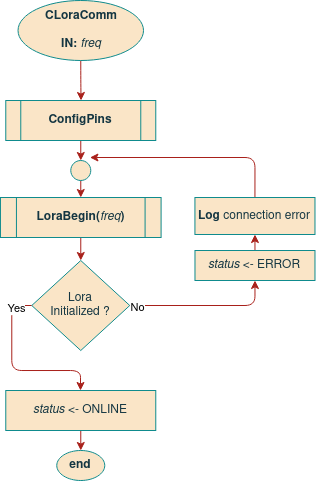

The diagram above was exported from draw.io. Its source (the exported page's mxGraphModel, read from the mxfile embedded in the PNG):
<mxGraphModel dx="771" dy="437" grid="1" gridSize="10" guides="1" tooltips="1" connect="1" arrows="1" fold="1" page="1" pageScale="1" pageWidth="850" pageHeight="1100" math="0" shadow="0">
  <root>
    <mxCell id="YE7-BCoIbk_1VqUBDQ1K-0" />
    <mxCell id="YE7-BCoIbk_1VqUBDQ1K-1" parent="YE7-BCoIbk_1VqUBDQ1K-0" />
    <mxCell id="YE7-BCoIbk_1VqUBDQ1K-2" style="edgeStyle=orthogonalEdgeStyle;curved=0;rounded=1;sketch=0;orthogonalLoop=1;jettySize=auto;html=1;exitX=0.5;exitY=1;exitDx=0;exitDy=0;entryX=0.5;entryY=0;entryDx=0;entryDy=0;fontColor=#143642;strokeColor=#A8201A;fillColor=#FAE5C7;" parent="YE7-BCoIbk_1VqUBDQ1K-1" source="YE7-BCoIbk_1VqUBDQ1K-3" edge="1">
      <mxGeometry relative="1" as="geometry">
        <mxPoint x="516.5200000000001" y="160" as="targetPoint" />
      </mxGeometry>
    </mxCell>
    <mxCell id="YE7-BCoIbk_1VqUBDQ1K-3" value="&lt;div&gt;CLoraComm&lt;/div&gt;&lt;div&gt;&lt;br&gt;&lt;/div&gt;&lt;div&gt;IN: &lt;span style=&quot;font-weight: normal&quot;&gt;&lt;i&gt;freq&lt;/i&gt;&lt;/span&gt;&lt;br&gt;&lt;/div&gt;" style="ellipse;whiteSpace=wrap;html=1;fillColor=#FAE5C7;strokeColor=#0F8B8D;fontColor=#143642;fontStyle=1" parent="YE7-BCoIbk_1VqUBDQ1K-1" vertex="1">
      <mxGeometry x="453.52" y="60" width="125.5" height="60" as="geometry" />
    </mxCell>
    <mxCell id="YE7-BCoIbk_1VqUBDQ1K-4" value="end" style="ellipse;whiteSpace=wrap;html=1;fillColor=#FAE5C7;strokeColor=#0F8B8D;fontColor=#143642;fontStyle=1" parent="YE7-BCoIbk_1VqUBDQ1K-1" vertex="1">
      <mxGeometry x="492.27" y="510" width="48" height="30" as="geometry" />
    </mxCell>
    <mxCell id="YE7-BCoIbk_1VqUBDQ1K-5" style="edgeStyle=orthogonalEdgeStyle;rounded=1;orthogonalLoop=1;jettySize=auto;html=1;exitX=0.5;exitY=1;exitDx=0;exitDy=0;entryX=0.5;entryY=0;entryDx=0;entryDy=0;fontSize=11;strokeColor=#A8201A;" parent="YE7-BCoIbk_1VqUBDQ1K-1" source="YE7-BCoIbk_1VqUBDQ1K-6" target="YE7-BCoIbk_1VqUBDQ1K-11" edge="1">
      <mxGeometry relative="1" as="geometry" />
    </mxCell>
    <mxCell id="YE7-BCoIbk_1VqUBDQ1K-6" value="LoraBegin(&lt;i&gt;&lt;span style=&quot;font-weight: normal&quot;&gt;freq&lt;/span&gt;&lt;/i&gt;)" style="shape=process;whiteSpace=wrap;html=1;backgroundOutline=1;rounded=0;sketch=0;fontColor=#143642;strokeColor=#0F8B8D;fillColor=#FAE5C7;fontStyle=1" parent="YE7-BCoIbk_1VqUBDQ1K-1" vertex="1">
      <mxGeometry x="435.95" y="257" width="160.64" height="40" as="geometry" />
    </mxCell>
    <mxCell id="YE7-BCoIbk_1VqUBDQ1K-7" style="edgeStyle=orthogonalEdgeStyle;rounded=1;orthogonalLoop=1;jettySize=auto;html=1;exitX=0.5;exitY=0;exitDx=0;exitDy=0;fontSize=11;strokeColor=#A8201A;startArrow=none;" parent="YE7-BCoIbk_1VqUBDQ1K-1" source="YE7-BCoIbk_1VqUBDQ1K-16" edge="1">
      <mxGeometry relative="1" as="geometry">
        <mxPoint x="525.43" y="216.9999999999999" as="targetPoint" />
        <Array as="points">
          <mxPoint x="690.43" y="217" />
        </Array>
      </mxGeometry>
    </mxCell>
    <mxCell id="YE7-BCoIbk_1VqUBDQ1K-8" style="edgeStyle=orthogonalEdgeStyle;rounded=1;orthogonalLoop=1;jettySize=auto;html=1;exitX=1;exitY=0.5;exitDx=0;exitDy=0;entryX=0.5;entryY=1;entryDx=0;entryDy=0;fontSize=11;strokeColor=#A8201A;" parent="YE7-BCoIbk_1VqUBDQ1K-1" source="YE7-BCoIbk_1VqUBDQ1K-11" target="bH7hWhNahAo54aLvGXgK-0" edge="1">
      <mxGeometry relative="1" as="geometry" />
    </mxCell>
    <mxCell id="YE7-BCoIbk_1VqUBDQ1K-9" value="No" style="edgeLabel;html=1;align=center;verticalAlign=middle;resizable=0;points=[];fontSize=11;" parent="YE7-BCoIbk_1VqUBDQ1K-8" vertex="1" connectable="0">
      <mxGeometry x="-0.9005" y="-2" relative="1" as="geometry">
        <mxPoint as="offset" />
      </mxGeometry>
    </mxCell>
    <mxCell id="YE7-BCoIbk_1VqUBDQ1K-10" style="edgeStyle=orthogonalEdgeStyle;rounded=1;orthogonalLoop=1;jettySize=auto;html=1;exitX=0;exitY=0.5;exitDx=0;exitDy=0;strokeColor=#A8201A;" parent="YE7-BCoIbk_1VqUBDQ1K-1" source="YE7-BCoIbk_1VqUBDQ1K-11" edge="1">
      <mxGeometry relative="1" as="geometry">
        <mxPoint x="516" y="450" as="targetPoint" />
      </mxGeometry>
    </mxCell>
    <mxCell id="Cegc4bRx0cS60RdjWEaH-0" value="Yes" style="edgeLabel;html=1;align=center;verticalAlign=middle;resizable=0;points=[];" vertex="1" connectable="0" parent="YE7-BCoIbk_1VqUBDQ1K-10">
      <mxGeometry x="-0.8138" y="3" relative="1" as="geometry">
        <mxPoint as="offset" />
      </mxGeometry>
    </mxCell>
    <mxCell id="YE7-BCoIbk_1VqUBDQ1K-11" value="&lt;div&gt;Lora&lt;/div&gt;&lt;div&gt;Initialized ?&lt;/div&gt;" style="rhombus;whiteSpace=wrap;html=1;rounded=0;sketch=0;fontColor=#143642;strokeColor=#0F8B8D;fillColor=#FAE5C7;" parent="YE7-BCoIbk_1VqUBDQ1K-1" vertex="1">
      <mxGeometry x="467.2700000000001" y="320" width="98" height="90" as="geometry" />
    </mxCell>
    <mxCell id="YE7-BCoIbk_1VqUBDQ1K-12" style="edgeStyle=orthogonalEdgeStyle;rounded=1;orthogonalLoop=1;jettySize=auto;html=1;exitX=0.5;exitY=1;exitDx=0;exitDy=0;entryX=0.5;entryY=0;entryDx=0;entryDy=0;fontSize=11;strokeColor=#A8201A;startArrow=none;" parent="YE7-BCoIbk_1VqUBDQ1K-1" source="YE7-BCoIbk_1VqUBDQ1K-15" target="YE7-BCoIbk_1VqUBDQ1K-6" edge="1">
      <mxGeometry relative="1" as="geometry" />
    </mxCell>
    <mxCell id="YE7-BCoIbk_1VqUBDQ1K-13" style="edgeStyle=orthogonalEdgeStyle;rounded=1;orthogonalLoop=1;jettySize=auto;html=1;exitX=0.5;exitY=1;exitDx=0;exitDy=0;entryX=0.5;entryY=0;entryDx=0;entryDy=0;strokeColor=#A8201A;" parent="YE7-BCoIbk_1VqUBDQ1K-1" source="YE7-BCoIbk_1VqUBDQ1K-14" target="YE7-BCoIbk_1VqUBDQ1K-15" edge="1">
      <mxGeometry relative="1" as="geometry" />
    </mxCell>
    <mxCell id="YE7-BCoIbk_1VqUBDQ1K-14" value="ConfigPins" style="shape=process;whiteSpace=wrap;html=1;backgroundOutline=1;rounded=0;sketch=0;fontColor=#143642;strokeColor=#0F8B8D;fillColor=#FAE5C7;fontStyle=1" parent="YE7-BCoIbk_1VqUBDQ1K-1" vertex="1">
      <mxGeometry x="441.27" y="160" width="150" height="40" as="geometry" />
    </mxCell>
    <mxCell id="YE7-BCoIbk_1VqUBDQ1K-15" value="" style="ellipse;whiteSpace=wrap;html=1;aspect=fixed;rounded=0;sketch=0;fontColor=#143642;strokeColor=#0F8B8D;fillColor=#FAE5C7;" parent="YE7-BCoIbk_1VqUBDQ1K-1" vertex="1">
      <mxGeometry x="506.27" y="220" width="20" height="20" as="geometry" />
    </mxCell>
    <mxCell id="YE7-BCoIbk_1VqUBDQ1K-16" value="&lt;b&gt;Log&lt;/b&gt; connection error" style="rounded=0;whiteSpace=wrap;html=1;sketch=0;fontColor=#143642;strokeColor=#0F8B8D;fillColor=#FAE5C7;" parent="YE7-BCoIbk_1VqUBDQ1K-1" vertex="1">
      <mxGeometry x="630.43" y="257" width="120.05" height="37" as="geometry" />
    </mxCell>
    <mxCell id="Cegc4bRx0cS60RdjWEaH-3" style="edgeStyle=orthogonalEdgeStyle;rounded=1;orthogonalLoop=1;jettySize=auto;html=1;exitX=0.5;exitY=1;exitDx=0;exitDy=0;entryX=0.5;entryY=0;entryDx=0;entryDy=0;strokeColor=#A8201A;" edge="1" parent="YE7-BCoIbk_1VqUBDQ1K-1" source="Cegc4bRx0cS60RdjWEaH-2" target="YE7-BCoIbk_1VqUBDQ1K-4">
      <mxGeometry relative="1" as="geometry" />
    </mxCell>
    <mxCell id="Cegc4bRx0cS60RdjWEaH-2" value="&lt;i&gt;status&lt;/i&gt; &amp;lt;- ONLINE" style="rounded=0;whiteSpace=wrap;html=1;sketch=0;fontColor=#143642;strokeColor=#0F8B8D;fillColor=#FAE5C7;" vertex="1" parent="YE7-BCoIbk_1VqUBDQ1K-1">
      <mxGeometry x="441.27" y="450" width="150" height="40" as="geometry" />
    </mxCell>
    <mxCell id="bH7hWhNahAo54aLvGXgK-1" style="edgeStyle=orthogonalEdgeStyle;rounded=1;orthogonalLoop=1;jettySize=auto;html=1;exitX=0.5;exitY=0;exitDx=0;exitDy=0;entryX=0.5;entryY=1;entryDx=0;entryDy=0;strokeColor=#A8201A;" edge="1" parent="YE7-BCoIbk_1VqUBDQ1K-1" source="bH7hWhNahAo54aLvGXgK-0" target="YE7-BCoIbk_1VqUBDQ1K-16">
      <mxGeometry relative="1" as="geometry" />
    </mxCell>
    <mxCell id="bH7hWhNahAo54aLvGXgK-0" value="&lt;i&gt;status&lt;/i&gt; &amp;lt;- ERROR" style="rounded=0;whiteSpace=wrap;html=1;sketch=0;fontColor=#143642;strokeColor=#0F8B8D;fillColor=#FAE5C7;" vertex="1" parent="YE7-BCoIbk_1VqUBDQ1K-1">
      <mxGeometry x="630.48" y="310" width="120" height="30" as="geometry" />
    </mxCell>
  </root>
</mxGraphModel>